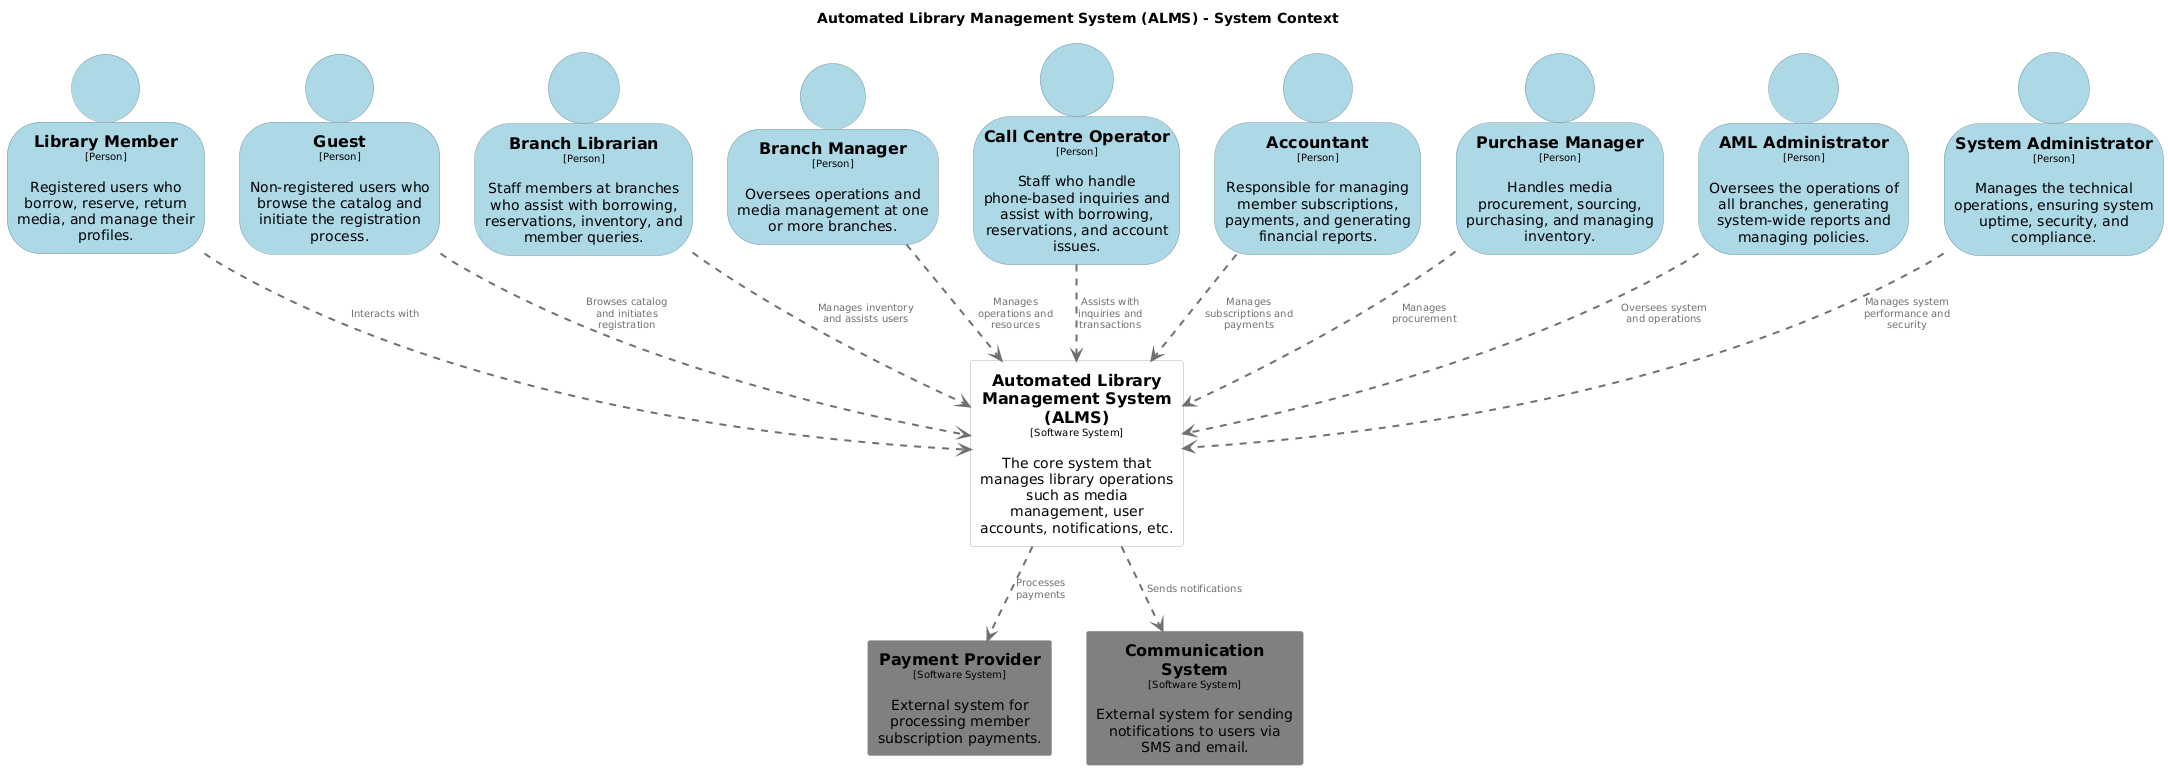

The diagram above was rendered by PlantUML. Its source (embedded in the PNG):
@startuml
set separator none
title Automated Library Management System (ALMS) - System Context

top to bottom direction

skinparam {
  arrowFontSize 10
  defaultTextAlignment center
  wrapWidth 200
  maxMessageSize 100
}

hide stereotype

skinparam person<<AMLAdministrator>> {
  BackgroundColor #add8e6
  FontColor #000000
  BorderColor #7997a1
  shadowing false
}
skinparam person<<Accountant>> {
  BackgroundColor #add8e6
  FontColor #000000
  BorderColor #7997a1
  shadowing false
}
skinparam rectangle<<AutomatedLibraryManagementSystemALMS>> {
  BackgroundColor #ffffff
  FontColor #000000
  BorderColor #b2b2b2
  shadowing false
}
skinparam person<<BranchLibrarian>> {
  BackgroundColor #add8e6
  FontColor #000000
  BorderColor #7997a1
  shadowing false
}
skinparam person<<BranchManager>> {
  BackgroundColor #add8e6
  FontColor #000000
  BorderColor #7997a1
  shadowing false
}
skinparam person<<CallCentreOperator>> {
  BackgroundColor #add8e6
  FontColor #000000
  BorderColor #7997a1
  shadowing false
}
skinparam rectangle<<CommunicationSystem>> {
  BackgroundColor grey
  FontColor #000000
  BorderColor #b2b2b2
  shadowing false
}
skinparam person<<Guest>> {
  BackgroundColor #add8e6
  FontColor #000000
  BorderColor #7997a1
  shadowing false
}
skinparam person<<LibraryMember>> {
  BackgroundColor #add8e6
  FontColor #000000
  BorderColor #7997a1
  shadowing false
}
skinparam rectangle<<PaymentProvider>> {
  BackgroundColor Grey
  FontColor #000000
  BorderColor #b2b2b2
  shadowing false
}
skinparam person<<PurchaseManager>> {
  BackgroundColor #add8e6
  FontColor #000000
  BorderColor #7997a1
  shadowing false
}
skinparam person<<SystemAdministrator>> {
  BackgroundColor #add8e6
  FontColor #000000
  BorderColor #7997a1
  shadowing false
}

person "==Library Member\n<size:10>[Person]</size>\n\nRegistered users who borrow, reserve, return media, and manage their profiles." <<LibraryMember>> as LibraryMember
rectangle "==Payment Provider\n<size:10>[Software System]</size>\n\nExternal system for processing member subscription payments." <<PaymentProvider>> as PaymentProvider
rectangle "==Communication System\n<size:10>[Software System]</size>\n\nExternal system for sending notifications to users via SMS and email." <<CommunicationSystem>> as CommunicationSystem
rectangle "==Automated Library Management System (ALMS)\n<size:10>[Software System]</size>\n\nThe core system that manages library operations such as media management, user accounts, notifications, etc." <<AutomatedLibraryManagementSystemALMS>> as AutomatedLibraryManagementSystemALMS
person "==Guest\n<size:10>[Person]</size>\n\nNon-registered users who browse the catalog and initiate the registration process." <<Guest>> as Guest
person "==Branch Librarian\n<size:10>[Person]</size>\n\nStaff members at branches who assist with borrowing, reservations, inventory, and member queries." <<BranchLibrarian>> as BranchLibrarian
person "==Branch Manager\n<size:10>[Person]</size>\n\nOversees operations and media management at one or more branches." <<BranchManager>> as BranchManager
person "==Call Centre Operator\n<size:10>[Person]</size>\n\nStaff who handle phone-based inquiries and assist with borrowing, reservations, and account issues." <<CallCentreOperator>> as CallCentreOperator
person "==Accountant\n<size:10>[Person]</size>\n\nResponsible for managing member subscriptions, payments, and generating financial reports." <<Accountant>> as Accountant
person "==Purchase Manager\n<size:10>[Person]</size>\n\nHandles media procurement, sourcing, purchasing, and managing inventory." <<PurchaseManager>> as PurchaseManager
person "==AML Administrator\n<size:10>[Person]</size>\n\nOversees the operations of all branches, generating system-wide reports and managing policies." <<AMLAdministrator>> as AMLAdministrator
person "==System Administrator\n<size:10>[Person]</size>\n\nManages the technical operations, ensuring system uptime, security, and compliance." <<SystemAdministrator>> as SystemAdministrator

LibraryMember .[#707070,thickness=2].> AutomatedLibraryManagementSystemALMS : "<color:#707070>Interacts with"
Guest .[#707070,thickness=2].> AutomatedLibraryManagementSystemALMS : "<color:#707070>Browses catalog and initiates registration"
BranchLibrarian .[#707070,thickness=2].> AutomatedLibraryManagementSystemALMS : "<color:#707070>Manages inventory and assists users"
BranchManager .[#707070,thickness=2].> AutomatedLibraryManagementSystemALMS : "<color:#707070>Manages operations and resources"
CallCentreOperator .[#707070,thickness=2].> AutomatedLibraryManagementSystemALMS : "<color:#707070>Assists with inquiries and transactions"
Accountant .[#707070,thickness=2].> AutomatedLibraryManagementSystemALMS : "<color:#707070>Manages subscriptions and payments"
PurchaseManager .[#707070,thickness=2].> AutomatedLibraryManagementSystemALMS : "<color:#707070>Manages procurement"
AMLAdministrator .[#707070,thickness=2].> AutomatedLibraryManagementSystemALMS : "<color:#707070>Oversees system and operations"
SystemAdministrator .[#707070,thickness=2].> AutomatedLibraryManagementSystemALMS : "<color:#707070>Manages system performance and security"
AutomatedLibraryManagementSystemALMS .[#707070,thickness=2].> PaymentProvider : "<color:#707070>Processes payments"
AutomatedLibraryManagementSystemALMS .[#707070,thickness=2].> CommunicationSystem : "<color:#707070>Sends notifications"
@enduml